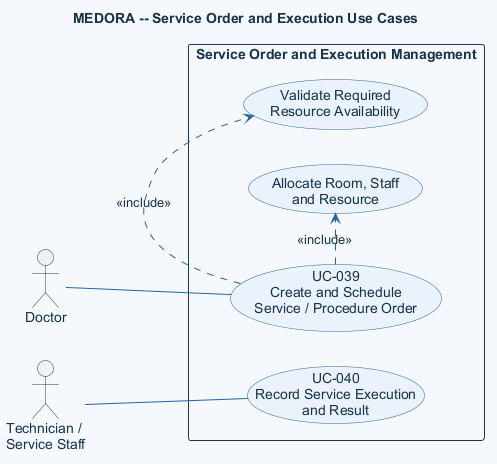

The diagram above was rendered by PlantUML. Its source (embedded in the PNG):
@startuml
title MEDORA -- Service Order and Execution Use Cases
left to right direction
skinparam shadowing false
skinparam defaultFontName Arial
skinparam defaultFontColor #183247
skinparam backgroundColor #F5F9FE
skinparam ArrowColor #2563A6
skinparam UsecaseBackgroundColor #EAF3FB
skinparam UsecaseBorderColor #2563A6
skinparam UsecaseFontColor #183247
skinparam ActorBorderColor #163A5F
skinparam ActorFontColor #183247
skinparam RectangleBackgroundColor #F5F9FE
skinparam RectangleBorderColor #163A5F

actor Doctor as doctor
actor "Technician /\nService Staff" as technician

rectangle "Service Order and Execution Management" {
  usecase "UC-039\nCreate and Schedule\nService / Procedure Order" as order
  usecase "Validate Required\nResource Availability" as availability
  usecase "Allocate Room, Staff\nand Resource" as allocation
  usecase "UC-040\nRecord Service Execution\nand Result" as result
}

doctor -- order
technician -- result

order .> availability : <<include>>
order .> allocation : <<include>>

@enduml